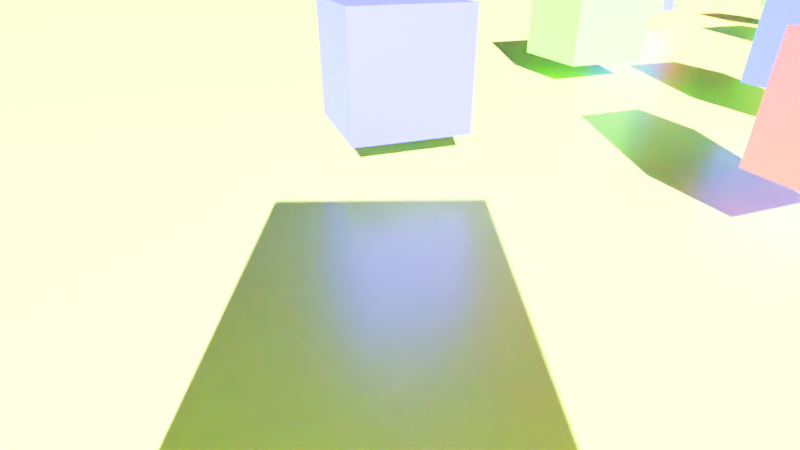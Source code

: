 # Source: PathFollowing.blend  (saved by Blender 2.81.16; exported with 4.5.12 LTS)
import bpy
from mathutils import Matrix  # noqa: F401  (used for matrix-valued properties, if any)

bpy.ops.wm.read_factory_settings(use_empty=True)
scene = bpy.context.scene
scene.name = 'Scene'

# ---- collections
col_collection = bpy.data.collections.new('Collection'); scene.collection.children.link(col_collection)

# ---- materials (node trees are filled in below, after node groups)
mat_material = bpy.data.materials.new('Material')
mat_material.alpha_threshold = 0.0
mat_material.line_color = (0.0, 0.0, 0.0, 1.0)
mat_white = bpy.data.materials.new('White')
mat_white.preview_render_type = 'FLAT'
mat_black = bpy.data.materials.new('Black')
mat_black.preview_render_type = 'FLAT'
mat_material_001 = bpy.data.materials.new('Material.001')
mat_material_002 = bpy.data.materials.new('Material.002')
mat_material_003 = bpy.data.materials.new('Material.003')
mat_mask_true = bpy.data.materials.new('Mask_True')
mat_mask_true.diffuse_color = (0.0, 0.0, 0.0, 1.0)
mat_floor = bpy.data.materials.new('Floor')

# ---- material node trees
mat_material.use_nodes = True; mat_material.node_tree.nodes.clear()
_N = mat_material.node_tree.nodes; _L = mat_material.node_tree.links
n0 = _N.new('ShaderNodeOutputMaterial'); n0.name = 'Material Output'; n0.location = (300, 300)
n1 = _N.new('ShaderNodeBsdfPrincipled'); n1.name = 'Principled BSDF'; n1.location = (10, 300)
n1.distribution = 'GGX'
n1.subsurface_method = 'BURLEY'
n1.inputs[2].default_value = 0.4
n1.inputs[3].default_value = 1.45
n1.inputs[27].default_value = (0.0, 0.0, 0.0, 1.0)
n1.inputs[28].default_value = 1.0
_L.new(n1.outputs[0], n0.inputs[0])
n0.is_active_output = True
mat_white.use_nodes = True; mat_white.node_tree.nodes.clear()
_N = mat_white.node_tree.nodes; _L = mat_white.node_tree.links
n0 = _N.new('ShaderNodeOutputMaterial'); n0.name = 'Material Output'; n0.location = (300, 300)
n1 = _N.new('ShaderNodeBsdfPrincipled'); n1.name = 'Principled BSDF'; n1.location = (10, 300)
n1.distribution = 'GGX'
n1.subsurface_method = 'BURLEY'
n1.inputs[2].default_value = 0.0
n1.inputs[3].default_value = 1.45
n1.inputs[13].default_value = 0.0
n1.inputs[27].default_value = (0.0, 0.0, 0.0, 1.0)
n1.inputs[28].default_value = 1.0
_L.new(n1.outputs[0], n0.inputs[0])
n0.is_active_output = True
mat_black.use_nodes = True; mat_black.node_tree.nodes.clear()
_N = mat_black.node_tree.nodes; _L = mat_black.node_tree.links
n0 = _N.new('ShaderNodeOutputMaterial'); n0.name = 'Material Output'; n0.location = (300, 300)
n1 = _N.new('ShaderNodeBsdfDiffuse'); n1.name = 'Diffuse BSDF'; n1.location = (10, 300)
n1.inputs[0].default_value = (0.002579, 0.002579, 0.002579, 1.0)
_L.new(n1.outputs[0], n0.inputs[0])
n0.is_active_output = True
mat_material_001.use_nodes = True; mat_material_001.node_tree.nodes.clear()
_N = mat_material_001.node_tree.nodes; _L = mat_material_001.node_tree.links
n0 = _N.new('ShaderNodeOutputMaterial'); n0.name = 'Material Output'; n0.location = (300, 300)
n1 = _N.new('ShaderNodeBsdfPrincipled'); n1.name = 'Principled BSDF'; n1.location = (10, 300)
n1.distribution = 'GGX'
n1.subsurface_method = 'BURLEY'
n1.inputs[0].default_value = (0.8, 0.02125, 0.02414, 1.0)
n1.inputs[3].default_value = 1.45
n1.inputs[27].default_value = (0.0, 0.0, 0.0, 1.0)
n1.inputs[28].default_value = 1.0
_L.new(n1.outputs[0], n0.inputs[0])
n0.is_active_output = True
mat_material_002.use_nodes = True; mat_material_002.node_tree.nodes.clear()
_N = mat_material_002.node_tree.nodes; _L = mat_material_002.node_tree.links
n0 = _N.new('ShaderNodeOutputMaterial'); n0.name = 'Material Output'; n0.location = (300, 300)
n1 = _N.new('ShaderNodeBsdfPrincipled'); n1.name = 'Principled BSDF'; n1.location = (10, 300)
n1.distribution = 'GGX'
n1.subsurface_method = 'BURLEY'
n1.inputs[0].default_value = (0.07914, 0.8, 0.02941, 1.0)
n1.inputs[3].default_value = 1.45
n1.inputs[27].default_value = (0.0, 0.0, 0.0, 1.0)
n1.inputs[28].default_value = 1.0
_L.new(n1.outputs[0], n0.inputs[0])
n0.is_active_output = True
mat_material_003.use_nodes = True; mat_material_003.node_tree.nodes.clear()
_N = mat_material_003.node_tree.nodes; _L = mat_material_003.node_tree.links
n0 = _N.new('ShaderNodeOutputMaterial'); n0.name = 'Material Output'; n0.location = (300, 300)
n1 = _N.new('ShaderNodeBsdfPrincipled'); n1.name = 'Principled BSDF'; n1.location = (10, 300)
n1.distribution = 'GGX'
n1.subsurface_method = 'BURLEY'
n1.inputs[0].default_value = (0.02003, 0.02607, 0.8, 1.0)
n1.inputs[3].default_value = 1.45
n1.inputs[27].default_value = (0.0, 0.0, 0.0, 1.0)
n1.inputs[28].default_value = 1.0
_L.new(n1.outputs[0], n0.inputs[0])
n0.is_active_output = True
mat_floor.use_nodes = True; mat_floor.node_tree.nodes.clear()
_N = mat_floor.node_tree.nodes; _L = mat_floor.node_tree.links
n0 = _N.new('ShaderNodeOutputMaterial'); n0.name = 'Material Output'; n0.location = (300, 300)
n1 = _N.new('ShaderNodeBsdfPrincipled'); n1.name = 'Principled BSDF'; n1.location = (10, 300)
n1.distribution = 'GGX'
n1.subsurface_method = 'BURLEY'
n1.inputs[0].default_value = (0.5091, 0.8, 0.07161, 1.0)
n1.inputs[2].default_value = 0.3
n1.inputs[3].default_value = 1.55
n1.inputs[27].default_value = (0.0, 0.0, 0.0, 1.0)
n1.inputs[28].default_value = 1.0
_L.new(n1.outputs[0], n0.inputs[0])
n0.is_active_output = True

# ---- world
world_world = bpy.data.worlds.new('World'); scene.world = world_world
world_world.use_nodes = True; world_world.node_tree.nodes.clear()
_N = world_world.node_tree.nodes; _L = world_world.node_tree.links
n0 = _N.new('ShaderNodeOutputWorld'); n0.name = 'World Output'; n0.location = (300, 300)
n1 = _N.new('ShaderNodeBackground'); n1.name = 'Background'; n1.location = (10, 300)
n1.inputs[0].default_value = (0.1679, 0.1679, 0.1679, 1.0)
_L.new(n1.outputs[0], n0.inputs[0])
n0.is_active_output = True
world_world.color = (0.05088, 0.05088, 0.05088)
world_world.use_sun_shadow = False
world_world.sun_shadow_jitter_overblur = 0.0

# ---- cameras
cam_camera = bpy.data.cameras.new('Camera')
cam_camera.clip_end = 100.0
cam_camera.lens = 23.0
cam_camera.ortho_scale = 7.314

# ---- lights
light_light = bpy.data.lights.new('Light', 'SPOT')
light_light.transmission_factor = 0.0
light_light.energy = 4000.0
light_light.shadow_soft_size = 0.1
light_light.shadow_maximum_resolution = 0.006
light_light.use_absolute_resolution = True
light_light.spot_size = 1.309
light_robolight = bpy.data.lights.new('RoboLight', 'SUN')
light_robolight.transmission_factor = 0.0
light_robolight.energy = 200.0
light_robolight.shadow_soft_size = 2.19

# ---- meshes
me_cube = bpy.data.meshes.new('Cube')
me_cube.from_pydata([(1.0, 1.0, 1.0), (1.0, 1.0, -1.0), (1.0, -1.0, 1.0), (1.0, -1.0, -1.0), (-1.0, 1.0, 1.0), (-1.0, 1.0, -1.0), (-1.0, -1.0, 1.0), (-1.0, -1.0, -1.0)], [], [(0, 4, 6, 2), (3, 2, 6, 7), (7, 6, 4, 5), (5, 1, 3, 7), (1, 0, 2, 3), (5, 4, 0, 1)])
_uv = me_cube.uv_layers.new(name='UVMap')
_uv.uv.foreach_set('vector', [0.625, 0.5, 0.875, 0.5, 0.875, 0.75, 0.625, 0.75, 0.375, 0.75, 0.625, 0.75, 0.625, 1.0, 0.375, 1.0, 0.375, 0.0, 0.625, 0.0, 0.625, 0.25, 0.375, 0.25, 0.125, 0.5, 0.375, 0.5, 0.375, 0.75, 0.125, 0.75, 0.375, 0.5, 0.625, 0.5, 0.625, 0.75, 0.375, 0.75, 0.375, 0.25, 0.625, 0.25, 0.625, 0.5, 0.375, 0.5])
me_cube.materials.append(mat_material)
me_cube.use_remesh_preserve_volume = False
me_cube.use_remesh_preserve_attributes = False
me_cube.use_mirror_vertex_groups = False
me_cube.update()
me_cube_001 = bpy.data.meshes.new('Cube.001')
me_cube_001.from_pydata([(-1.0, -1.0, -1.0), (-1.0, -1.0, 1.0), (-1.0, 1.0, -1.0), (-1.0, 1.0, 1.0), (1.0, -1.0, -1.0), (1.0, -1.0, 1.0), (1.0, 1.0, -1.0), (1.0, 1.0, 1.0)], [], [(0, 1, 3, 2), (2, 3, 7, 6), (6, 7, 5, 4), (4, 5, 1, 0), (2, 6, 4, 0), (7, 3, 1, 5)])
me_cube_001.polygons.foreach_set('material_index', [4, 4, 4, 4, 4, 4])
_uv = me_cube_001.uv_layers.new(name='UVMap')
_uv.uv.foreach_set('vector', [0.375, 0.0, 0.625, 0.0, 0.625, 0.25, 0.375, 0.25, 0.375, 0.25, 0.625, 0.25, 0.625, 0.5, 0.375, 0.5, 0.375, 0.5, 0.625, 0.5, 0.625, 0.75, 0.375, 0.75, 0.375, 0.75, 0.625, 0.75, 0.625, 1.0, 0.375, 1.0, 0.125, 0.5, 0.375, 0.5, 0.375, 0.75, 0.125, 0.75, 0.625, 0.5, 0.875, 0.5, 0.875, 0.75, 0.625, 0.75])
me_cube_001.materials.append(mat_white)
me_cube_001.materials.append(mat_black)
me_cube_001.materials.append(mat_material_001)
me_cube_001.materials.append(mat_material_002)
me_cube_001.materials.append(mat_material_003)
me_cube_001.materials.append(mat_mask_true)
me_cube_001.use_remesh_fix_poles = True
me_cube_001.use_remesh_preserve_attributes = False
me_cube_001.use_mirror_vertex_groups = False
me_cube_001.update()
me_cube_002 = bpy.data.meshes.new('Cube.002')
me_cube_002.from_pydata([(-1.0, -1.0, -1.0), (-1.0, -1.0, 1.0), (-1.0, 1.0, -1.0), (-1.0, 1.0, 1.0), (1.0, -1.0, -1.0), (1.0, -1.0, 1.0), (1.0, 1.0, -1.0), (1.0, 1.0, 1.0)], [], [(0, 1, 3, 2), (2, 3, 7, 6), (6, 7, 5, 4), (4, 5, 1, 0), (2, 6, 4, 0), (7, 3, 1, 5)])
_uv = me_cube_002.uv_layers.new(name='UVMap')
_uv.uv.foreach_set('vector', [0.375, 0.0, 0.625, 0.0, 0.625, 0.25, 0.375, 0.25, 0.375, 0.25, 0.625, 0.25, 0.625, 0.5, 0.375, 0.5, 0.375, 0.5, 0.625, 0.5, 0.625, 0.75, 0.375, 0.75, 0.375, 0.75, 0.625, 0.75, 0.625, 1.0, 0.375, 1.0, 0.125, 0.5, 0.375, 0.5, 0.375, 0.75, 0.125, 0.75, 0.625, 0.5, 0.875, 0.5, 0.875, 0.75, 0.625, 0.75])
me_cube_002.materials.append(mat_material_003)
me_cube_002.materials.append(mat_mask_true)
me_cube_002.use_remesh_fix_poles = True
me_cube_002.use_remesh_preserve_attributes = False
me_cube_002.use_mirror_vertex_groups = False
me_cube_002.update()
me_cube_003 = bpy.data.meshes.new('Cube.003')
me_cube_003.from_pydata([(-1.0, -1.0, -1.0), (-1.0, -1.0, 1.0), (-1.0, 1.0, -1.0), (-1.0, 1.0, 1.0), (1.0, -1.0, -1.0), (1.0, -1.0, 1.0), (1.0, 1.0, -1.0), (1.0, 1.0, 1.0)], [], [(0, 1, 3, 2), (2, 3, 7, 6), (6, 7, 5, 4), (4, 5, 1, 0), (2, 6, 4, 0), (7, 3, 1, 5)])
_uv = me_cube_003.uv_layers.new(name='UVMap')
_uv.uv.foreach_set('vector', [0.375, 0.0, 0.625, 0.0, 0.625, 0.25, 0.375, 0.25, 0.375, 0.25, 0.625, 0.25, 0.625, 0.5, 0.375, 0.5, 0.375, 0.5, 0.625, 0.5, 0.625, 0.75, 0.375, 0.75, 0.375, 0.75, 0.625, 0.75, 0.625, 1.0, 0.375, 1.0, 0.125, 0.5, 0.375, 0.5, 0.375, 0.75, 0.125, 0.75, 0.625, 0.5, 0.875, 0.5, 0.875, 0.75, 0.625, 0.75])
me_cube_003.materials.append(mat_material_002)
me_cube_003.use_remesh_fix_poles = True
me_cube_003.use_remesh_preserve_attributes = False
me_cube_003.use_mirror_vertex_groups = False
me_cube_003.update()
me_cube_004 = bpy.data.meshes.new('Cube.004')
me_cube_004.from_pydata([(-1.0, -1.0, -1.0), (-1.0, -1.0, 1.0), (-1.0, 1.0, -1.0), (-1.0, 1.0, 1.0), (1.0, -1.0, -1.0), (1.0, -1.0, 1.0), (1.0, 1.0, -1.0), (1.0, 1.0, 1.0)], [], [(0, 1, 3, 2), (2, 3, 7, 6), (6, 7, 5, 4), (4, 5, 1, 0), (2, 6, 4, 0), (7, 3, 1, 5)])
_uv = me_cube_004.uv_layers.new(name='UVMap')
_uv.uv.foreach_set('vector', [0.375, 0.0, 0.625, 0.0, 0.625, 0.25, 0.375, 0.25, 0.375, 0.25, 0.625, 0.25, 0.625, 0.5, 0.375, 0.5, 0.375, 0.5, 0.625, 0.5, 0.625, 0.75, 0.375, 0.75, 0.375, 0.75, 0.625, 0.75, 0.625, 1.0, 0.375, 1.0, 0.125, 0.5, 0.375, 0.5, 0.375, 0.75, 0.125, 0.75, 0.625, 0.5, 0.875, 0.5, 0.875, 0.75, 0.625, 0.75])
me_cube_004.materials.append(mat_material_002)
me_cube_004.use_remesh_fix_poles = True
me_cube_004.use_remesh_preserve_attributes = False
me_cube_004.use_mirror_vertex_groups = False
me_cube_004.update()
me_cube_005 = bpy.data.meshes.new('Cube.005')
me_cube_005.from_pydata([(-1.0, -1.0, -1.0), (-1.0, -1.0, 1.0), (-1.0, 1.0, -1.0), (-1.0, 1.0, 1.0), (1.0, -1.0, -1.0), (1.0, -1.0, 1.0), (1.0, 1.0, -1.0), (1.0, 1.0, 1.0)], [], [(0, 1, 3, 2), (2, 3, 7, 6), (6, 7, 5, 4), (4, 5, 1, 0), (2, 6, 4, 0), (7, 3, 1, 5)])
_uv = me_cube_005.uv_layers.new(name='UVMap')
_uv.uv.foreach_set('vector', [0.375, 0.0, 0.625, 0.0, 0.625, 0.25, 0.375, 0.25, 0.375, 0.25, 0.625, 0.25, 0.625, 0.5, 0.375, 0.5, 0.375, 0.5, 0.625, 0.5, 0.625, 0.75, 0.375, 0.75, 0.375, 0.75, 0.625, 0.75, 0.625, 1.0, 0.375, 1.0, 0.125, 0.5, 0.375, 0.5, 0.375, 0.75, 0.125, 0.75, 0.625, 0.5, 0.875, 0.5, 0.875, 0.75, 0.625, 0.75])
me_cube_005.materials.append(mat_material_003)
me_cube_005.use_remesh_fix_poles = True
me_cube_005.use_remesh_preserve_attributes = False
me_cube_005.use_mirror_vertex_groups = False
me_cube_005.update()
me_cube_006 = bpy.data.meshes.new('Cube.006')
me_cube_006.from_pydata([(-1.0, -1.0, -1.0), (-1.0, -1.0, 1.0), (-1.0, 1.0, -1.0), (-1.0, 1.0, 1.0), (1.0, -1.0, -1.0), (1.0, -1.0, 1.0), (1.0, 1.0, -1.0), (1.0, 1.0, 1.0)], [], [(0, 1, 3, 2), (2, 3, 7, 6), (6, 7, 5, 4), (4, 5, 1, 0), (2, 6, 4, 0), (7, 3, 1, 5)])
_uv = me_cube_006.uv_layers.new(name='UVMap')
_uv.uv.foreach_set('vector', [0.375, 0.0, 0.625, 0.0, 0.625, 0.25, 0.375, 0.25, 0.375, 0.25, 0.625, 0.25, 0.625, 0.5, 0.375, 0.5, 0.375, 0.5, 0.625, 0.5, 0.625, 0.75, 0.375, 0.75, 0.375, 0.75, 0.625, 0.75, 0.625, 1.0, 0.375, 1.0, 0.125, 0.5, 0.375, 0.5, 0.375, 0.75, 0.125, 0.75, 0.625, 0.5, 0.875, 0.5, 0.875, 0.75, 0.625, 0.75])
me_cube_006.materials.append(mat_material_001)
me_cube_006.use_remesh_fix_poles = True
me_cube_006.use_remesh_preserve_attributes = False
me_cube_006.use_mirror_vertex_groups = False
me_cube_006.update()
me_cube_007 = bpy.data.meshes.new('Cube.007')
me_cube_007.from_pydata([(-1.0, -1.0, -1.0), (-1.0, -1.0, 1.0), (-1.0, 1.0, -1.0), (-1.0, 1.0, 1.0), (1.0, -1.0, -1.0), (1.0, -1.0, 1.0), (1.0, 1.0, -1.0), (1.0, 1.0, 1.0)], [], [(0, 1, 3, 2), (2, 3, 7, 6), (6, 7, 5, 4), (4, 5, 1, 0), (2, 6, 4, 0), (7, 3, 1, 5)])
_uv = me_cube_007.uv_layers.new(name='UVMap')
_uv.uv.foreach_set('vector', [0.375, 0.0, 0.625, 0.0, 0.625, 0.25, 0.375, 0.25, 0.375, 0.25, 0.625, 0.25, 0.625, 0.5, 0.375, 0.5, 0.375, 0.5, 0.625, 0.5, 0.625, 0.75, 0.375, 0.75, 0.375, 0.75, 0.625, 0.75, 0.625, 1.0, 0.375, 1.0, 0.125, 0.5, 0.375, 0.5, 0.375, 0.75, 0.125, 0.75, 0.625, 0.5, 0.875, 0.5, 0.875, 0.75, 0.625, 0.75])
me_cube_007.materials.append(mat_material_002)
me_cube_007.use_remesh_fix_poles = True
me_cube_007.use_remesh_preserve_attributes = False
me_cube_007.use_mirror_vertex_groups = False
me_cube_007.update()
me_cube_008 = bpy.data.meshes.new('Cube.008')
me_cube_008.from_pydata([(-1.0, -1.0, -1.0), (-1.0, -1.0, 1.0), (-1.0, 1.0, -1.0), (-1.0, 1.0, 1.0), (1.0, -1.0, -1.0), (1.0, -1.0, 1.0), (1.0, 1.0, -1.0), (1.0, 1.0, 1.0)], [], [(0, 1, 3, 2), (2, 3, 7, 6), (6, 7, 5, 4), (4, 5, 1, 0), (2, 6, 4, 0), (7, 3, 1, 5)])
_uv = me_cube_008.uv_layers.new(name='UVMap')
_uv.uv.foreach_set('vector', [0.375, 0.0, 0.625, 0.0, 0.625, 0.25, 0.375, 0.25, 0.375, 0.25, 0.625, 0.25, 0.625, 0.5, 0.375, 0.5, 0.375, 0.5, 0.625, 0.5, 0.625, 0.75, 0.375, 0.75, 0.375, 0.75, 0.625, 0.75, 0.625, 1.0, 0.375, 1.0, 0.125, 0.5, 0.375, 0.5, 0.375, 0.75, 0.125, 0.75, 0.625, 0.5, 0.875, 0.5, 0.875, 0.75, 0.625, 0.75])
me_cube_008.materials.append(mat_material_001)
me_cube_008.use_remesh_fix_poles = True
me_cube_008.use_remesh_preserve_attributes = False
me_cube_008.use_mirror_vertex_groups = False
me_cube_008.update()
me_cube_009 = bpy.data.meshes.new('Cube.009')
me_cube_009.from_pydata([(-1.0, -1.0, -1.0), (-1.0, -1.0, 1.0), (-1.0, 1.0, -1.0), (-1.0, 1.0, 1.0), (1.0, -1.0, -1.0), (1.0, -1.0, 1.0), (1.0, 1.0, -1.0), (1.0, 1.0, 1.0)], [], [(0, 1, 3, 2), (2, 3, 7, 6), (6, 7, 5, 4), (4, 5, 1, 0), (2, 6, 4, 0), (7, 3, 1, 5)])
_uv = me_cube_009.uv_layers.new(name='UVMap')
_uv.uv.foreach_set('vector', [0.375, 0.0, 0.625, 0.0, 0.625, 0.25, 0.375, 0.25, 0.375, 0.25, 0.625, 0.25, 0.625, 0.5, 0.375, 0.5, 0.375, 0.5, 0.625, 0.5, 0.625, 0.75, 0.375, 0.75, 0.375, 0.75, 0.625, 0.75, 0.625, 1.0, 0.375, 1.0, 0.125, 0.5, 0.375, 0.5, 0.375, 0.75, 0.125, 0.75, 0.625, 0.5, 0.875, 0.5, 0.875, 0.75, 0.625, 0.75])
me_cube_009.materials.append(mat_material_003)
me_cube_009.use_remesh_fix_poles = True
me_cube_009.use_remesh_preserve_attributes = False
me_cube_009.use_mirror_vertex_groups = False
me_cube_009.update()
me_cube_010 = bpy.data.meshes.new('Cube.010')
me_cube_010.from_pydata([(-1.0, -1.0, -1.0), (-1.0, -1.0, 1.0), (-1.0, 1.0, -1.0), (-1.0, 1.0, 1.0), (1.0, -1.0, -1.0), (1.0, -1.0, 1.0), (1.0, 1.0, -1.0), (1.0, 1.0, 1.0)], [], [(0, 1, 3, 2), (2, 3, 7, 6), (6, 7, 5, 4), (4, 5, 1, 0), (2, 6, 4, 0), (7, 3, 1, 5)])
_uv = me_cube_010.uv_layers.new(name='UVMap')
_uv.uv.foreach_set('vector', [0.375, 0.0, 0.625, 0.0, 0.625, 0.25, 0.375, 0.25, 0.375, 0.25, 0.625, 0.25, 0.625, 0.5, 0.375, 0.5, 0.375, 0.5, 0.625, 0.5, 0.625, 0.75, 0.375, 0.75, 0.375, 0.75, 0.625, 0.75, 0.625, 1.0, 0.375, 1.0, 0.125, 0.5, 0.375, 0.5, 0.375, 0.75, 0.125, 0.75, 0.625, 0.5, 0.875, 0.5, 0.875, 0.75, 0.625, 0.75])
me_cube_010.materials.append(mat_material_001)
me_cube_010.materials.append(mat_mask_true)
me_cube_010.use_remesh_fix_poles = True
me_cube_010.use_remesh_preserve_attributes = False
me_cube_010.use_mirror_vertex_groups = False
me_cube_010.update()
me_plane = bpy.data.meshes.new('Plane')
me_plane.from_pydata([(-1.0, -1.0, 0.0), (1.0, -1.0, 0.0), (-1.0, 1.0, 0.0), (1.0, 1.0, 0.0)], [], [(0, 1, 3, 2)])
_uv = me_plane.uv_layers.new(name='UVMap')
_uv.uv.foreach_set('vector', [0.0, 0.0, 1.0, 0.0, 1.0, 1.0, 0.0, 1.0])
me_plane.materials.append(mat_floor)
me_plane.use_remesh_fix_poles = True
me_plane.use_remesh_preserve_attributes = False
me_plane.use_mirror_vertex_groups = False
me_plane.update()

# ---- curves / text
cu_nurbspath = bpy.data.curves.new('NurbsPath', 'CURVE')
cu_nurbspath.dimensions = '3D'
_sp = cu_nurbspath.splines.new('NURBS'); _sp.points.add(4)
_sp.points.foreach_set('co', [-2.0, 0.0, 0.0, 1.0, 3.53, -1.874, 0.0, 1.0, 6.491, -7.893, 0.0, 1.0, 6.579, -14.92, 0.0, 1.0, 15.39, -15.85, 0.0, 1.0])
_sp.order_u = 5
_sp.order_v = 0
_sp.use_endpoint_u = True
cu_nurbspath.use_path = True
cu_nurbspath.use_path_clamp = True
cu_nurbspath.fill_mode = 'FULL'

# ---- objects
ob_robot = bpy.data.objects.new('Robot', me_cube)
ob_lamp = bpy.data.objects.new('Lamp', light_light)
ob_camera = bpy.data.objects.new('Camera', cam_camera)
ob_nurbspath = bpy.data.objects.new('NurbsPath', cu_nurbspath)
ob_cube_001 = bpy.data.objects.new('Cube.001', me_cube_001)
ob_cube_002 = bpy.data.objects.new('Cube.002', me_cube_002)
ob_cube_003 = bpy.data.objects.new('Cube.003', me_cube_003)
ob_cube_004 = bpy.data.objects.new('Cube.004', me_cube_004)
ob_cube_005 = bpy.data.objects.new('Cube.005', me_cube_005)
ob_cube_006 = bpy.data.objects.new('Cube.006', me_cube_006)
ob_cube_007 = bpy.data.objects.new('Cube.007', me_cube_007)
ob_cube_008 = bpy.data.objects.new('Cube.008', me_cube_008)
ob_cube_009 = bpy.data.objects.new('Cube.009', me_cube_009)
ob_cube = bpy.data.objects.new('Cube', me_cube_010)
ob_floor = bpy.data.objects.new('Floor', me_plane)
ob_robotlight = bpy.data.objects.new('RobotLight', light_robolight)

# ---- transforms, parenting, visibility, modifiers, constraints
ob_robot.location = (0.05432, 0.1773, 1.044)
ob_robot.lock_rotations_4d = False
ob_robot.empty_display_type = 'ARROWS'
ob_robot.lineart.crease_threshold = 0.0
_c = ob_robot.constraints.new('FOLLOW_PATH'); _c.name = 'Follow Path'
_c.target = ob_nurbspath
_c.forward_axis = 'FORWARD_X'
_c.use_curve_follow = True
ob_lamp.location = (0.8764, -10.15, 17.11)
ob_lamp.rotation_euler = (-3.344, -2.348, -1.63)
ob_lamp.lock_rotations_4d = False
ob_lamp.empty_display_type = 'ARROWS'
ob_lamp.color = (0.0, 0.0, 0.0, 0.0)
ob_lamp.lineart.crease_threshold = 0.0
ob_camera.parent = ob_robot
ob_camera.matrix_parent_inverse = Matrix(((0.321, 0.9471, 3.224e-10, -1.536), (-0.9471, 0.321, 1.813e-07, -0.5592), (1.716e-07, -5.849e-08, 1.0, -0.9889), (-0.0, 0.0, -0.0, 1.0)))
ob_camera.location = (0.4255, 2.573, 2.006)
ob_camera.rotation_euler = (1.073, 0.0, -0.344)
ob_camera.lock_rotations_4d = False
ob_camera.empty_display_type = 'ARROWS'
ob_camera.color = (0.0, 0.0, 0.0, 0.0)
ob_camera.display_type = 'WIRE'
ob_camera.lineart.crease_threshold = 0.0
ob_nurbspath.location = (0.1139, 3.526, 0.0)
ob_nurbspath.rotation_euler = (0.0, -0.0, 1.571)
ob_nurbspath.lineart.crease_threshold = 0.0
ob_cube_001.location = (2.115, 7.515, 1.042)
ob_cube_001.scale = (0.6003, 0.6003, 0.6003)
ob_cube_001.lineart.crease_threshold = 0.0
ob_cube_002.location = (7.793, 7.07, 1.042)
ob_cube_002.scale = (0.6002, 0.6002, 0.6002)
ob_cube_002.lineart.crease_threshold = 0.0
ob_cube_003.location = (10.08, 12.86, 1.042)
ob_cube_003.scale = (0.3322, 0.3322, 0.3322)
ob_cube_003.lineart.crease_threshold = 0.0
ob_cube_004.location = (16.53, 13.97, 1.042)
ob_cube_004.scale = (0.4939, 0.4939, 0.4939)
ob_cube_004.lineart.crease_threshold = 0.0
ob_cube_005.location = (13.93, 18.59, 1.042)
ob_cube_005.scale = (-0.2253, -0.2253, -0.2253)
ob_cube_005.lineart.crease_threshold = 0.0
ob_cube_006.location = (4.62, 4.629, 1.087)
ob_cube_006.scale = (0.5117, 0.5117, 0.5117)
ob_cube_006.lineart.crease_threshold = 0.0
ob_cube_007.location = (6.624, 10.35, 1.042)
ob_cube_007.scale = (0.6828, 0.6828, 0.6828)
ob_cube_007.lineart.crease_threshold = 0.0
ob_cube_008.location = (13.75, 10.19, 1.039)
ob_cube_008.scale = (0.8103, 0.8103, 0.8103)
ob_cube_008.lineart.crease_threshold = 0.0
ob_cube_009.location = (12.86, 15.81, 1.042)
ob_cube_009.scale = (0.6086, 0.6086, 0.6086)
ob_cube_009.lineart.crease_threshold = 0.0
ob_cube.location = (17.76, 19.48, 1.042)
ob_cube.scale = (0.5635, 0.5635, 0.5635)
ob_cube.lineart.crease_threshold = 0.0
ob_floor.location = (0.0, 0.0, -0.04135)
ob_floor.scale = (-235.0, -235.0, -235.0)
ob_floor.lineart.crease_threshold = 0.0
ob_robotlight.parent = ob_camera
ob_robotlight.matrix_parent_inverse = Matrix(((0.9414, -0.3372, -0.0, 0.467), (0.1611, 0.4498, 0.8785, -3.036), (-0.2962, -0.827, 0.4778, 1.269), (0.0, -0.0, -0.0, 1.0)))
ob_robotlight.location = (0.4311, 2.57, 2.061)
ob_robotlight.rotation_euler = (1.107, -0.2987, -0.187)
ob_robotlight.lineart.crease_threshold = 0.0

# ---- collection membership
col_collection.objects.link(ob_robot)
col_collection.objects.link(ob_lamp)
col_collection.objects.link(ob_camera)
col_collection.objects.link(ob_nurbspath)
col_collection.objects.link(ob_cube_001)
col_collection.objects.link(ob_cube_002)
col_collection.objects.link(ob_cube_003)
col_collection.objects.link(ob_cube_004)
col_collection.objects.link(ob_cube_005)
col_collection.objects.link(ob_cube_006)
col_collection.objects.link(ob_cube_007)
col_collection.objects.link(ob_cube_008)
col_collection.objects.link(ob_cube_009)
col_collection.objects.link(ob_cube)
col_collection.objects.link(ob_floor)
col_collection.objects.link(ob_robotlight)

# ---- scene / render settings (as saved in the file)
scene.camera = ob_camera
scene.frame_start = 1; scene.frame_end = 250; scene.frame_set(1)
scene.render.engine = 'CYCLES'
scene.render.resolution_percentage = 25
scene.cycles.use_denoising = False
scene.cycles.samples = 128
scene.cycles.sampling_pattern = 'TABULATED_SOBOL'
scene.cycles.use_adaptive_sampling = False
scene.cycles.use_light_tree = False
scene.view_settings.view_transform = 'Filmic'
bpy.context.view_layer.update()
